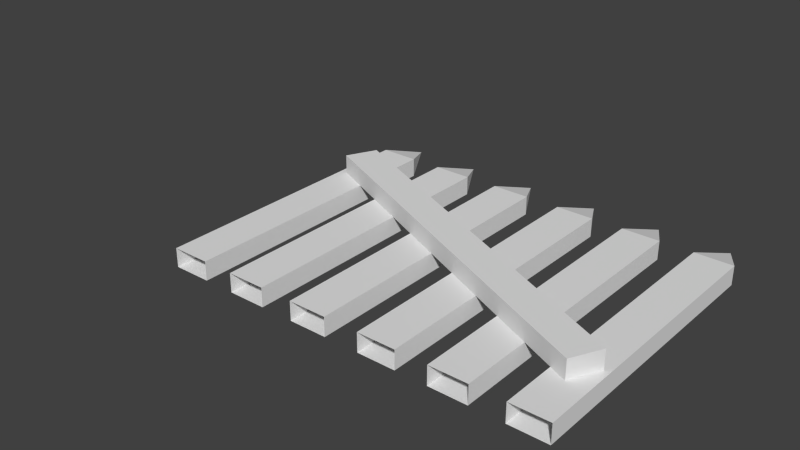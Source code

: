 # Source: fence.blend  (saved by Blender 2.67.0; exported with 4.5.12 LTS)
import bpy
from mathutils import Matrix  # noqa: F401  (used for matrix-valued properties, if any)

bpy.ops.wm.read_factory_settings(use_empty=True)
scene = bpy.context.scene
scene.name = 'Scene'

# ---- collections
col_collection_1 = bpy.data.collections.new('Collection 1'); scene.collection.children.link(col_collection_1)

# ---- materials (node trees are filled in below, after node groups)
mat_material = bpy.data.materials.new('Material')
mat_material.alpha_threshold = 0.0
mat_material.use_transparent_shadow = False
mat_material.roughness = 0.5
mat_material.line_color = (0.0, 0.0, 0.0, 1.0)

# ---- material node trees

# ---- world
world_world = bpy.data.worlds.new('World'); scene.world = world_world
world_world.color = (0.05088, 0.05088, 0.05088)
world_world.use_sun_shadow = False
world_world.sun_shadow_jitter_overblur = 0.0
world_world.cycles.sampling_method = 'MANUAL'
world_world.cycles.sample_map_resolution = 256

# ---- meshes
me_cube = bpy.data.meshes.new('Cube')
me_cube.from_pydata([(0.928, 0.2506, 0.05027), (-0.9914, 1.133, 0.05027), (-0.9149, 1.289, 0.05027), (1.005, 0.4064, 0.05027), (0.928, 0.2506, 0.1501), (-0.9914, 1.133, 0.1501), (-0.9149, 1.289, 0.1501), (1.005, 0.4064, 0.1501), (-0.8296, 1.5, -0.04991), (-0.8296, 3.576e-07, -0.04991), (-1.03, 4.768e-07, -0.04991), (-1.03, 1.5, -0.04991), (-0.8296, 1.5, 0.04991), (-0.8296, -5.96e-08, 0.04991), (-1.03, 5.96e-07, 0.04991), (-1.03, 1.5, 0.04991), (-0.9296, 1.691, 0.0), (-0.8296, 1.5, 0.04991), (-0.8296, -5.96e-08, 0.04991), (-0.4639, 1.5, -0.04991), (-0.4639, 3.576e-07, -0.04991), (-0.6639, 4.768e-07, -0.04991), (-0.6639, 1.5, -0.04991), (-0.4639, 1.5, 0.04991), (-0.4639, -5.96e-08, 0.04991), (-0.6639, 5.96e-07, 0.04991), (-0.6639, 1.5, 0.04991), (-0.5639, 1.691, 0.0), (-0.4639, 1.5, 0.04991), (-0.4639, -5.96e-08, 0.04991), (-0.08951, 1.5, -0.04991), (-0.08951, 3.576e-07, -0.04991), (-0.2895, 4.768e-07, -0.04991), (-0.2895, 1.5, -0.04991), (-0.08951, 1.5, 0.04991), (-0.08951, -5.96e-08, 0.04991), (-0.2895, 5.96e-07, 0.04991), (-0.2895, 1.5, 0.04991), (-0.1895, 1.691, 0.0), (-0.08951, 1.5, 0.04991), (-0.08951, -5.96e-08, 0.04991), (0.2937, 1.5, -0.04991), (0.2937, 3.576e-07, -0.04991), (0.09368, 4.768e-07, -0.04991), (0.09368, 1.5, -0.04991), (0.2937, 1.5, 0.04991), (0.2937, -5.96e-08, 0.04991), (0.09368, 5.96e-07, 0.04991), (0.09368, 1.5, 0.04991), (0.1937, 1.691, 0.0), (0.2937, 1.5, 0.04991), (0.2937, -5.96e-08, 0.04991), (0.6593, 1.5, -0.04991), (0.6593, 3.576e-07, -0.04991), (0.4593, 4.768e-07, -0.04991), (0.4593, 1.5, -0.04991), (0.6593, 1.5, 0.04991), (0.6593, -5.96e-08, 0.04991), (0.4593, 5.96e-07, 0.04991), (0.4593, 1.5, 0.04991), (0.5593, 1.691, 0.0), (0.6593, 1.5, 0.04991), (0.6593, -5.96e-08, 0.04991), (1.034, 1.5, -0.04991), (1.034, 3.576e-07, -0.04991), (0.8338, 4.768e-07, -0.04991), (0.8338, 1.5, -0.04991), (1.034, 1.5, 0.04991), (1.034, -5.96e-08, 0.04991), (0.8338, 5.96e-07, 0.04991), (0.8338, 1.5, 0.04991), (0.9338, 1.691, 0.0), (1.034, 1.5, 0.04991), (1.034, -5.96e-08, 0.04991), (-1.799, 3.576e-07, -0.04991), (-1.425, 3.576e-07, -0.04991), (-0.6757, 3.576e-07, -0.04991), (-0.3013, 3.576e-07, -0.04991)], [], [(4, 5, 1, 0), (5, 6, 2, 1), (6, 7, 3, 2), (7, 4, 0, 3), (0, 1, 2, 3), (7, 6, 5, 4), (8, 9, 10, 11), (12, 15, 14, 13), (8, 12, 13, 9), (10, 14, 15, 11), (8, 11, 16), (15, 12, 16), (12, 8, 16), (11, 15, 16), (13, 12, 17, 18), (19, 20, 21, 22), (23, 26, 25, 24), (19, 23, 24, 20), (21, 25, 26, 22), (19, 22, 27), (26, 23, 27), (23, 19, 27), (22, 26, 27), (24, 23, 28, 29), (30, 31, 32, 33), (34, 37, 36, 35), (30, 34, 35, 31), (32, 36, 37, 33), (30, 33, 38), (37, 34, 38), (34, 30, 38), (33, 37, 38), (35, 34, 39, 40), (41, 42, 43, 44), (45, 48, 47, 46), (41, 45, 46, 42), (43, 47, 48, 44), (41, 44, 49), (48, 45, 49), (45, 41, 49), (44, 48, 49), (46, 45, 50, 51), (52, 53, 54, 55), (56, 59, 58, 57), (52, 56, 57, 53), (54, 58, 59, 55), (52, 55, 60), (59, 56, 60), (56, 52, 60), (55, 59, 60), (57, 56, 61, 62), (63, 64, 65, 66), (67, 70, 69, 68), (63, 67, 68, 64), (65, 69, 70, 66), (63, 66, 71), (70, 67, 71), (67, 63, 71), (66, 70, 71), (68, 67, 72, 73)])
_uv = me_cube.uv_layers.new(name='UVMap')
_uv.uv.foreach_set('vector', [0.9978, 0.8165, 5.474e-05, 0.8165, 5.474e-05, 0.7929, 0.9978, 0.7929, 5.474e-05, 0.8166, 0.08201, 0.8166, 0.08201, 0.8402, 5.48e-05, 0.8402, 0.002188, 0.6873, 0.9999, 0.6873, 0.9999, 0.711, 0.002188, 0.711, 0.1641, 0.8402, 0.08212, 0.8402, 0.08212, 0.8166, 0.1641, 0.8166, 0.9978, 0.7929, 5.474e-05, 0.7929, 0.002188, 0.711, 0.9999, 0.711, 0.9999, 0.6873, 0.002188, 0.6873, 5.508e-05, 0.6054, 0.9978, 0.6054, 0.9999, 0.3, 7.286e-05, 0.3, 7.295e-05, 0.1667, 0.9999, 0.1667, 0.9999, 7.256e-05, 0.9999, 0.1334, 7.303e-05, 0.1334, 7.254e-05, 7.254e-05, 0.9999, 0.3, 0.9999, 0.3334, 7.258e-05, 0.3334, 7.286e-05, 0.3, 7.295e-05, 0.1667, 7.303e-05, 0.1334, 0.9999, 0.1334, 0.9999, 0.1667, 0.2578, 0.4186, 7.279e-05, 0.4186, 0.1289, 0.3761, 7.254e-05, 0.3335, 0.2578, 0.3335, 0.1289, 0.3761, 0.2578, 0.3335, 0.2578, 0.4186, 0.1289, 0.3761, 7.279e-05, 0.4186, 7.254e-05, 0.3335, 0.1289, 0.3761, 0.2579, 0.3335, 0.2579, 0.3335, 0.2579, 0.3335, 0.2579, 0.3335, 0.9999, 0.3, 7.286e-05, 0.3, 7.295e-05, 0.1667, 0.9999, 0.1667, 0.9999, 7.256e-05, 0.9999, 0.1334, 7.303e-05, 0.1334, 7.254e-05, 7.254e-05, 0.9999, 0.3, 0.9999, 0.3334, 7.258e-05, 0.3334, 7.286e-05, 0.3, 7.295e-05, 0.1667, 7.303e-05, 0.1334, 0.9999, 0.1334, 0.9999, 0.1667, 0.2578, 0.4186, 7.279e-05, 0.4186, 0.1289, 0.3761, 7.254e-05, 0.3335, 0.2578, 0.3335, 0.1289, 0.3761, 0.2578, 0.3335, 0.2578, 0.4186, 0.1289, 0.3761, 7.279e-05, 0.4186, 7.254e-05, 0.3335, 0.1289, 0.3761, 0.2579, 0.3335, 0.2579, 0.3335, 0.2579, 0.3335, 0.2579, 0.3335, 0.9999, 0.3, 7.286e-05, 0.3, 7.295e-05, 0.1667, 0.9999, 0.1667, 0.9999, 7.256e-05, 0.9999, 0.1334, 7.303e-05, 0.1334, 7.254e-05, 7.254e-05, 0.9999, 0.3, 0.9999, 0.3334, 7.258e-05, 0.3334, 7.286e-05, 0.3, 7.295e-05, 0.1667, 7.303e-05, 0.1334, 0.9999, 0.1334, 0.9999, 0.1667, 0.2578, 0.4186, 7.279e-05, 0.4186, 0.1289, 0.3761, 7.254e-05, 0.3335, 0.2578, 0.3335, 0.1289, 0.3761, 0.2578, 0.3335, 0.2578, 0.4186, 0.1289, 0.3761, 7.279e-05, 0.4186, 7.254e-05, 0.3335, 0.1289, 0.3761, 0.2579, 0.3335, 0.2579, 0.3335, 0.2579, 0.3335, 0.2579, 0.3335, 0.9999, 0.3, 7.286e-05, 0.3, 7.295e-05, 0.1667, 0.9999, 0.1667, 0.9999, 7.256e-05, 0.9999, 0.1334, 7.303e-05, 0.1334, 7.254e-05, 7.254e-05, 0.9999, 0.3, 0.9999, 0.3334, 7.258e-05, 0.3334, 7.286e-05, 0.3, 7.295e-05, 0.1667, 7.303e-05, 0.1334, 0.9999, 0.1334, 0.9999, 0.1667, 0.2578, 0.4186, 7.279e-05, 0.4186, 0.1289, 0.3761, 7.254e-05, 0.3335, 0.2578, 0.3335, 0.1289, 0.3761, 0.2578, 0.3335, 0.2578, 0.4186, 0.1289, 0.3761, 7.279e-05, 0.4186, 7.254e-05, 0.3335, 0.1289, 0.3761, 0.2579, 0.3335, 0.2579, 0.3335, 0.2579, 0.3335, 0.2579, 0.3335, 0.9999, 0.3, 7.286e-05, 0.3, 7.295e-05, 0.1667, 0.9999, 0.1667, 0.9999, 7.256e-05, 0.9999, 0.1334, 7.303e-05, 0.1334, 7.254e-05, 7.254e-05, 0.9999, 0.3, 0.9999, 0.3334, 7.258e-05, 0.3334, 7.286e-05, 0.3, 7.295e-05, 0.1667, 7.303e-05, 0.1334, 0.9999, 0.1334, 0.9999, 0.1667, 0.2578, 0.4186, 7.279e-05, 0.4186, 0.1289, 0.3761, 7.254e-05, 0.3335, 0.2578, 0.3335, 0.1289, 0.3761, 0.2578, 0.3335, 0.2578, 0.4186, 0.1289, 0.3761, 7.279e-05, 0.4186, 7.254e-05, 0.3335, 0.1289, 0.3761, 0.2579, 0.3335, 0.2579, 0.3335, 0.2579, 0.3335, 0.2579, 0.3335, 0.9999, 0.3, 7.286e-05, 0.3, 7.295e-05, 0.1667, 0.9999, 0.1667, 0.9999, 7.256e-05, 0.9999, 0.1334, 7.303e-05, 0.1334, 7.254e-05, 7.254e-05, 0.9999, 0.3, 0.9999, 0.3334, 7.258e-05, 0.3334, 7.286e-05, 0.3, 7.295e-05, 0.1667, 7.303e-05, 0.1334, 0.9999, 0.1334, 0.9999, 0.1667, 0.2578, 0.4186, 7.279e-05, 0.4186, 0.1289, 0.3761, 7.254e-05, 0.3335, 0.2578, 0.3335, 0.1289, 0.3761, 0.2578, 0.3335, 0.2578, 0.4186, 0.1289, 0.3761, 7.279e-05, 0.4186, 7.254e-05, 0.3335, 0.1289, 0.3761, 0.2579, 0.3335, 0.2579, 0.3335, 0.2579, 0.3335, 0.2579, 0.3335])
me_cube.materials.append(mat_material)
me_cube.use_remesh_preserve_volume = False
me_cube.use_remesh_preserve_attributes = False
me_cube.use_mirror_vertex_groups = False
me_cube.update()

# ---- objects
ob_cube = bpy.data.objects.new('Cube', me_cube)

# ---- transforms, parenting, visibility, modifiers, constraints
ob_cube.location = (0.0, 0.0, 0.0)
ob_cube.lock_rotations_4d = False
ob_cube.empty_display_type = 'ARROWS'
ob_cube.lineart.crease_threshold = 0.0

# ---- collection membership
col_collection_1.objects.link(ob_cube)

# ---- scene / render settings (as saved in the file)
scene.frame_start = 1; scene.frame_end = 250; scene.frame_set(1)
scene.render.engine = 'BLENDER_EEVEE_NEXT'
scene.render.image_settings.color_mode = 'RGB'
scene.render.image_settings.compression = 90
scene.render.resolution_percentage = 50
scene.render.dither_intensity = 0.0
scene.cycles.use_denoising = False
scene.cycles.samples = 10
scene.cycles.sampling_pattern = 'TABULATED_SOBOL'
scene.cycles.light_sampling_threshold = 0.0
scene.cycles.use_adaptive_sampling = False
scene.cycles.use_light_tree = False
scene.cycles.blur_glossy = 0.0
scene.cycles.volume_bounces = 1
scene.cycles.pixel_filter_type = 'GAUSSIAN'
scene.cycles.sample_clamp_indirect = 0.0
scene.view_settings.view_transform = 'Standard'
bpy.context.view_layer.update()

# ---- added for rendering (the .blend has no active camera and no usable light): camera, sun
cam_auto = bpy.data.cameras.new('AutoCamera')
cam_auto.lens = 50.0
cam_auto.sensor_width = 36.0
cam_auto.clip_end = 1000.0
ob_auto_camera = bpy.data.objects.new('AutoCamera', cam_auto)
scene.collection.objects.link(ob_auto_camera)
ob_auto_camera.location = (2.67553, -2.82409, 2.49659)
ob_auto_camera.rotation_euler = (1.09748, -7.21219e-08, 0.694738)
scene.camera = ob_auto_camera
light_auto_sun = bpy.data.lights.new('AutoSun', 'SUN')
light_auto_sun.energy = 3.0
light_auto_sun.angle = 0.0523599
ob_auto_sun = bpy.data.objects.new('AutoSun', light_auto_sun)
scene.collection.objects.link(ob_auto_sun)
ob_auto_sun.rotation_euler = (0.872665, 0.174533, 0.523599)
bpy.context.view_layer.update()
